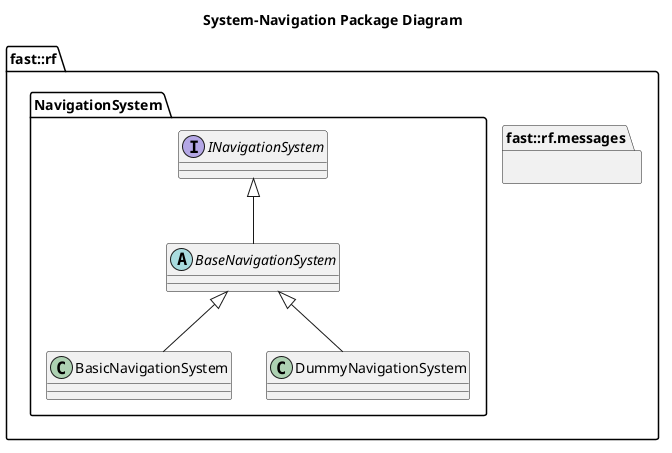

The diagram above was rendered by PlantUML. Its source (embedded in the PNG):
@startuml
title System-Navigation Package Diagram

namespace fast::rf {
  namespace messages  {}
  namespace NavigationSystem {
    interface INavigationSystem {
    }
    abstract BaseNavigationSystem {
    }
    INavigationSystem <|-- BaseNavigationSystem
    class BasicNavigationSystem {

    }
    BaseNavigationSystem <|-- BasicNavigationSystem
    class DummyNavigationSystem  {
    }
    BaseNavigationSystem <|-- DummyNavigationSystem
  }
}
@enduml